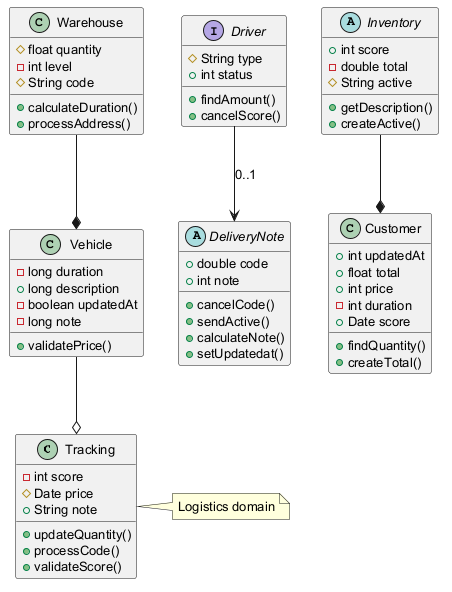

The diagram above was rendered by PlantUML. Its source (embedded in the PNG):
@startuml
skinparam defaultFontSize 13
class Tracking {
  -int score
  #Date price
  +String note
  +updateQuantity()
  +processCode()
  +validateScore()
}
interface Driver {
  #String type
  +int status
  +findAmount()
  +cancelScore()
}
abstract class DeliveryNote {
  +double code
  +int note
  +cancelCode()
  +sendActive()
  +calculateNote()
  +setUpdatedat()
}
class Vehicle {
  -long duration
  +long description
  -boolean updatedAt
  -long note
  +validatePrice()
}
abstract class Inventory {
  +int score
  -double total
  #String active
  +getDescription()
  +createActive()
}
class Customer {
  +int updatedAt
  +float total
  +int price
  -int duration
  +Date score
  +findQuantity()
  +createTotal()
}
class Warehouse {
  #float quantity
  -int level
  #String code
  +calculateDuration()
  +processAddress()
}
Vehicle --o Tracking
Driver --> DeliveryNote : "0..1"
Inventory --* Customer
Warehouse --* Vehicle
note right of Tracking : Logistics domain
@enduml